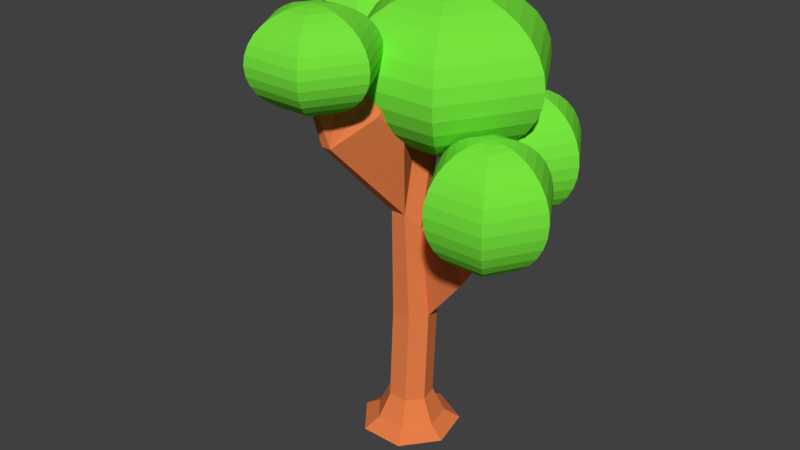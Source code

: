# Source: gBaconJamTree.blend  (saved by Blender 2.73.0; exported with 4.5.12 LTS)
import bpy
from mathutils import Matrix  # noqa: F401  (used for matrix-valued properties, if any)

bpy.ops.wm.read_factory_settings(use_empty=True)
scene = bpy.context.scene
scene.name = 'Scene'

# ---- collections
col_collection_1 = bpy.data.collections.new('Collection 1'); scene.collection.children.link(col_collection_1)

# ---- materials (node trees are filled in below, after node groups)
mat_grass = bpy.data.materials.new('Grass')
mat_grass.alpha_threshold = 0.0
mat_grass.use_transparent_shadow = False
mat_grass.diffuse_color = (0.1884, 0.8, 0.04881, 1.0)
mat_grass.roughness = 0.5
mat_treestump = bpy.data.materials.new('TreeStump')
mat_treestump.alpha_threshold = 0.0
mat_treestump.use_transparent_shadow = False
mat_treestump.diffuse_color = (0.8, 0.2132, 0.06689, 1.0)
mat_treestump.roughness = 0.5
mat_treestump.line_color = (0.0, 0.0, 0.0, 1.0)

# ---- material node trees

# ---- world
world_world = bpy.data.worlds.new('World'); scene.world = world_world
world_world.color = (0.05088, 0.05088, 0.05088)
world_world.use_sun_shadow = False
world_world.sun_shadow_jitter_overblur = 0.0
world_world.cycles.sampling_method = 'MANUAL'
world_world.cycles.sample_map_resolution = 256

# ---- meshes
me_cylinder = bpy.data.meshes.new('Cylinder')
me_cylinder.from_pydata([(1.668e-08, 1.49, -1.0), (9.949e-10, 1.029, -0.7112), (1.165, 0.9289, -1.0), (0.8047, 0.6417, -0.7112), (1.452, -0.3315, -1.0), (1.003, -0.229, -0.7112), (0.6464, -1.342, -1.0), (0.4466, -0.9273, -0.7112), (-0.6464, -1.342, -1.0), (-0.4466, -0.9273, -0.7112), (-1.452, -0.3315, -1.0), (-1.003, -0.229, -0.7112), (-1.165, 0.9289, -1.0), (-0.8047, 0.6417, -0.7112), (4.839e-09, 0.6627, 0.0318), (0.5181, 0.4132, 0.0318), (0.6461, -0.1475, 0.0318), (0.2875, -0.597, 0.0318), (-0.2875, -0.597, 0.0318), (-0.6461, -0.1475, 0.0318), (-0.5181, 0.4132, 0.0318), (4.839e-09, 0.8113, 2.831), (0.5181, 0.5618, 2.831), (0.6461, 0.001219, 2.832), (0.2875, -0.4484, 2.833), (-0.2875, -0.4484, 2.833), (-0.6461, 0.001219, 2.832), (-0.5181, 0.5618, 2.831), (-4.136e-07, 0.4254, 6.101), (0.4061, 0.2299, 5.628), (0.5064, -0.2096, 5.629), (0.2254, -0.562, 6.103), (-0.2254, -0.562, 6.103), (-0.5064, -0.2096, 6.103), (-0.4061, 0.2299, 6.102), (-1.666e-06, 1.125, 9.077), (0.3311, 0.9669, 9.096), (0.4128, 0.6112, 9.138), (0.1837, 0.03658, 8.687), (-0.1837, 0.03658, 8.687), (-0.4128, 0.6112, 9.138), (-0.3311, 0.9669, 9.096), (1.154e-07, 1.162, 10.97), (0.1839, 1.074, 10.98), (0.2294, 0.876, 11.01), (0.1021, 0.7175, 11.03), (-0.1021, 0.7175, 11.03), (-0.2294, 0.876, 11.01), (-0.1839, 1.074, 10.98), (1.523, 0.8532, 4.834), (1.413, 1.066, 4.834), (1.403, 0.9205, 5.718), (1.488, 0.754, 5.718), (-2.025, 1.917, 7.648), (-2.079, 1.682, 7.649), (-2.305, 1.684, 9.225), (-1.985, 2.31, 9.246), (-0.7109, -2.699, 8.544), (-0.4296, -2.699, 8.544), (-0.4556, -2.434, 9.974), (-0.6849, -2.434, 9.974), (1.016, 1.532, 10.58), (0.9924, 1.635, 10.57), (0.9497, 1.666, 11.12), (0.9629, 1.609, 11.13), (2.94, 1.702, 7.233), (2.898, 1.784, 7.233), (2.894, 1.728, 7.757), (2.927, 1.664, 7.757), (-0.9229, -3.328, 11.05), (-0.8057, -3.328, 11.05), (-0.8165, -3.097, 11.85), (-0.9121, -3.097, 11.85), (-3.428, 2.259, 9.518), (-3.451, 2.157, 9.518), (-3.429, 2.348, 10.23), (-3.41, 2.431, 10.22), (1.912, -0.2162, 4.366), (2.178, 0.04234, 4.974), (2.168, 0.01224, 5.246), (1.87, -0.2802, 5.219), (-2.117, 0.8577, 9.231), (-2.478, 1.194, 9.26), (-2.489, 1.097, 8.899), (-2.138, 0.6746, 8.554), (0.6691, -0.8425, 9.604), (0.2808, -1.623, 10.1), (0.4637, -1.856, 9.394), (0.6831, -1.14, 8.576), (3.066, -1.161, 5.748), (3.287, -0.946, 6.252), (3.279, -0.971, 6.479), (3.031, -1.214, 6.456), (-3.261, 0.3988, 10.1), (-3.622, 0.7355, 10.13), (-3.633, 0.6377, 9.773), (-3.282, 0.2157, 9.428), (0.8113, -0.8473, 10.75), (0.6591, -1.153, 10.94), (0.7307, -1.245, 10.67), (0.8168, -0.9639, 10.35), (1.671, 2.979, 6.195), (3.026, -1.132, 9.303), (2.697, -1.132, 9.204), (2.395, -1.132, 9.042), (2.129, -1.132, 8.824), (1.912, -1.132, 8.559), (1.75, -1.132, 8.257), (1.65, -1.132, 7.928), (1.538, 3.208, 6.413), (1.65, -1.132, 7.245), (1.75, -1.132, 6.917), (1.912, -1.132, 6.614), (2.129, -1.132, 6.349), (2.395, -1.132, 6.132), (2.697, -1.132, 5.97), (3.026, -1.132, 5.87), (1.43, 3.397, 6.678), (1.349, 3.537, 6.981), (3.196, -0.8361, 9.303), (3.032, -0.5518, 9.204), (2.881, -0.2897, 9.042), (2.748, -0.06, 8.824), (2.639, 0.1285, 8.559), (2.559, 0.2686, 8.257), (2.509, 0.3548, 7.928), (2.492, 0.384, 7.587), (2.509, 0.3548, 7.245), (2.559, 0.2686, 6.917), (2.639, 0.1285, 6.614), (2.748, -0.06, 6.349), (2.881, -0.2897, 6.132), (3.032, -0.5518, 5.97), (3.196, -0.8361, 5.87), (1.299, 3.623, 7.309), (1.282, 3.652, 7.65), (3.538, -0.8361, 9.303), (3.702, -0.5518, 9.204), (3.853, -0.2897, 9.042), (3.986, -0.06, 8.824), (4.095, 0.1285, 8.559), (4.176, 0.2686, 8.257), (4.225, 0.3548, 7.928), (4.242, 0.384, 7.587), (4.225, 0.3548, 7.245), (4.176, 0.2686, 6.917), (4.095, 0.1285, 6.614), (3.986, -0.06, 6.349), (3.853, -0.2897, 6.132), (3.702, -0.5518, 5.97), (3.538, -0.8361, 5.87), (1.299, 3.623, 7.992), (1.349, 3.537, 8.32), (3.709, -1.132, 9.303), (4.037, -1.132, 9.204), (4.339, -1.132, 9.042), (4.605, -1.132, 8.824), (4.822, -1.132, 8.559), (4.984, -1.132, 8.257), (5.084, -1.132, 7.928), (5.117, -1.132, 7.587), (5.084, -1.132, 7.245), (4.984, -1.132, 6.917), (4.822, -1.132, 6.614), (4.605, -1.132, 6.349), (4.339, -1.132, 6.132), (4.037, -1.132, 5.97), (3.709, -1.132, 5.87), (1.43, 3.397, 8.623), (1.538, 3.208, 8.888), (3.538, -1.428, 9.303), (3.702, -1.712, 9.204), (3.853, -1.974, 9.042), (3.986, -2.204, 8.824), (4.095, -2.392, 8.559), (4.176, -2.532, 8.257), (4.225, -2.618, 7.928), (4.242, -2.648, 7.587), (4.225, -2.618, 7.245), (4.176, -2.532, 6.917), (4.095, -2.392, 6.614), (3.986, -2.204, 6.349), (3.853, -1.974, 6.132), (3.702, -1.712, 5.97), (3.538, -1.428, 5.87), (1.671, 2.979, 9.106), (3.367, -1.132, 9.337), (3.196, -1.428, 9.303), (3.032, -1.712, 9.204), (2.881, -1.974, 9.042), (2.748, -2.204, 8.824), (2.639, -2.392, 8.559), (2.559, -2.532, 8.257), (2.509, -2.618, 7.928), (2.492, -2.648, 7.587), (2.509, -2.618, 7.245), (2.559, -2.532, 6.917), (2.639, -2.392, 6.614), (2.748, -2.204, 6.349), (2.881, -1.974, 6.132), (3.032, -1.712, 5.97), (3.196, -1.428, 5.87), (1.822, 2.716, 9.267), (1.987, 2.432, 9.367), (1.816, 2.136, 5.934), (1.488, 2.136, 6.033), (1.185, 2.136, 6.195), (0.9197, 2.136, 6.413), (0.702, 2.136, 6.678), (0.5403, 2.136, 6.981), (0.4407, 2.136, 7.309), (1.617, -1.132, 7.587), (0.4407, 2.136, 7.992), (0.5403, 2.136, 8.32), (0.702, 2.136, 8.623), (0.9197, 2.136, 8.888), (1.185, 2.136, 9.106), (1.488, 2.136, 9.267), (1.816, 2.136, 9.367), (3.367, -1.132, 5.837), (1.822, 2.716, 6.033), (1.987, 2.432, 5.934), (2.328, 2.432, 9.367), (2.492, 2.716, 9.267), (2.644, 2.979, 9.106), (2.776, 3.208, 8.888), (2.885, 3.397, 8.623), (2.966, 3.537, 8.32), (3.016, 3.623, 7.992), (3.032, 3.652, 7.65), (3.016, 3.623, 7.309), (2.966, 3.537, 6.981), (2.885, 3.397, 6.678), (2.776, 3.208, 6.413), (2.644, 2.979, 6.195), (2.492, 2.716, 6.033), (2.328, 2.432, 5.934), (2.499, 2.136, 9.367), (2.827, 2.136, 9.267), (3.13, 2.136, 9.106), (3.395, 2.136, 8.888), (3.613, 2.136, 8.623), (3.774, 2.136, 8.32), (3.874, 2.136, 7.992), (3.908, 2.136, 7.65), (3.874, 2.136, 7.309), (3.774, 2.136, 6.981), (3.613, 2.136, 6.678), (3.395, 2.136, 6.413), (3.13, 2.136, 6.195), (2.827, 2.136, 6.033), (2.499, 2.136, 5.934), (2.328, 1.841, 9.367), (2.492, 1.556, 9.267), (2.644, 1.294, 9.106), (2.776, 1.065, 8.888), (2.885, 0.8761, 8.623), (2.966, 0.736, 8.32), (3.016, 0.6498, 7.992), (3.032, 0.6206, 7.65), (3.016, 0.6498, 7.309), (2.966, 0.736, 6.981), (2.885, 0.8761, 6.678), (2.776, 1.065, 6.413), (2.644, 1.294, 6.195), (2.492, 1.556, 6.033), (2.328, 1.841, 5.934), (2.157, 2.136, 9.401), (1.987, 1.841, 9.367), (1.822, 1.556, 9.267), (1.671, 1.294, 9.106), (1.538, 1.065, 8.888), (1.43, 0.8761, 8.623), (1.349, 0.736, 8.32), (1.299, 0.6498, 7.992), (1.282, 0.6206, 7.65), (1.299, 0.6498, 7.309), (1.349, 0.736, 6.981), (1.43, 0.8761, 6.678), (1.538, 1.065, 6.413), (1.671, 1.294, 6.195), (1.822, 1.556, 6.033), (1.987, 1.841, 5.934), (0.407, 2.136, 7.65), (2.157, 2.136, 5.9), (-3.959, 2.978, 8.141), (-4.091, 3.207, 8.358), (-4.2, 3.396, 8.623), (-4.281, 3.536, 8.926), (-4.331, 3.622, 9.254), (-4.348, 3.651, 9.596), (-4.331, 3.622, 9.937), (-4.281, 3.536, 10.27), (-4.2, 3.396, 10.57), (-4.091, 3.207, 10.83), (-3.959, 2.978, 11.05), (-3.808, 2.716, 11.21), (-3.643, 2.431, 11.31), (-3.814, 2.136, 7.879), (-4.142, 2.136, 7.979), (-4.445, 2.136, 8.141), (-4.71, 2.136, 8.358), (-4.928, 2.136, 8.623), (-5.09, 2.136, 8.926), (-5.189, 2.136, 9.254), (-5.189, 2.136, 9.937), (-5.09, 2.136, 10.27), (-4.928, 2.136, 10.57), (-4.71, 2.136, 10.83), (-4.445, 2.136, 11.05), (-4.142, 2.136, 11.21), (-3.814, 2.136, 11.31), (-3.808, 2.716, 7.979), (-3.643, 2.431, 7.879), (-3.302, 2.431, 11.31), (-3.138, 2.716, 11.21), (-2.986, 2.978, 11.05), (-2.854, 3.207, 10.83), (-2.745, 3.396, 10.57), (-2.664, 3.536, 10.27), (-2.614, 3.622, 9.937), (-2.598, 3.651, 9.596), (-2.614, 3.622, 9.254), (-2.664, 3.536, 8.926), (-2.745, 3.396, 8.623), (-2.854, 3.207, 8.358), (-2.986, 2.978, 8.141), (-3.138, 2.716, 7.979), (-3.302, 2.431, 7.879), (-3.131, 2.136, 11.31), (-2.803, 2.136, 11.21), (-2.5, 2.136, 11.05), (-2.235, 2.136, 10.83), (-2.017, 2.136, 10.57), (-1.856, 2.136, 10.27), (-1.756, 2.136, 9.937), (-1.722, 2.136, 9.596), (-1.756, 2.136, 9.254), (-1.856, 2.136, 8.926), (-2.017, 2.136, 8.623), (-2.235, 2.136, 8.358), (-2.5, 2.136, 8.141), (-2.803, 2.136, 7.979), (-3.131, 2.136, 7.879), (-3.302, 1.84, 11.31), (-3.138, 1.555, 11.21), (-2.986, 1.293, 11.05), (-2.854, 1.064, 10.83), (-2.745, 0.8752, 10.57), (-2.664, 0.7351, 10.27), (-2.614, 0.6489, 9.937), (-2.598, 0.6198, 9.596), (-2.614, 0.6489, 9.254), (-2.664, 0.7351, 8.926), (-2.745, 0.8752, 8.623), (-2.854, 1.064, 8.358), (-2.986, 1.293, 8.141), (-3.138, 1.555, 7.979), (-3.302, 1.84, 7.879), (-3.473, 2.136, 11.35), (-3.643, 1.84, 11.31), (-3.808, 1.555, 11.21), (-3.959, 1.293, 11.05), (-4.091, 1.064, 10.83), (-4.2, 0.8752, 10.57), (-4.281, 0.7351, 10.27), (-4.331, 0.6489, 9.937), (-4.348, 0.6198, 9.596), (-4.331, 0.6489, 9.254), (-4.281, 0.7351, 8.926), (-4.2, 0.8752, 8.623), (-4.091, 1.064, 8.358), (-3.959, 1.293, 8.141), (-3.808, 1.555, 7.979), (-3.643, 1.84, 7.879), (-5.223, 2.136, 9.596), (-3.473, 2.136, 7.846), (-1.04, -2.143, 9.873), (-1.173, -1.913, 10.04), (-1.282, -1.724, 10.24), (-1.363, -1.584, 10.47), (-1.412, -1.498, 10.72), (-1.429, -1.469, 10.98), (-1.412, -1.498, 11.24), (-1.363, -1.584, 11.49), (-1.282, -1.724, 11.73), (-1.173, -1.913, 11.93), (-1.04, -2.143, 12.09), (-0.8889, -2.405, 12.22), (-0.7248, -2.689, 12.29), (-0.8955, -2.985, 9.673), (-1.224, -2.985, 9.749), (-1.526, -2.985, 9.873), (-1.792, -2.985, 10.04), (-2.009, -2.985, 10.24), (-2.171, -2.985, 10.47), (-2.271, -2.985, 10.72), (-2.271, -2.985, 11.24), (-2.171, -2.985, 11.49), (-2.009, -2.985, 11.73), (-1.792, -2.985, 11.93), (-1.526, -2.985, 12.09), (-1.224, -2.985, 12.22), (-0.8955, -2.985, 12.29), (-0.8889, -2.405, 9.749), (-0.7248, -2.689, 9.673), (-0.3833, -2.689, 12.29), (-0.2191, -2.405, 12.22), (-0.06784, -2.143, 12.09), (0.06478, -1.913, 11.93), (0.1736, -1.724, 11.73), (0.2545, -1.584, 11.49), (0.3043, -1.498, 11.24), (0.3211, -1.469, 10.98), (0.3043, -1.498, 10.72), (0.2545, -1.584, 10.47), (0.1736, -1.724, 10.24), (0.06478, -1.913, 10.04), (-0.06784, -2.143, 9.873), (-0.2191, -2.405, 9.749), (-0.3833, -2.689, 9.673), (-0.2126, -2.985, 12.29), (0.1158, -2.985, 12.22), (0.4184, -2.985, 12.09), (0.6836, -2.985, 11.93), (0.9013, -2.985, 11.73), (1.063, -2.985, 11.49), (1.163, -2.985, 11.24), (1.196, -2.985, 10.98), (1.163, -2.985, 10.72), (1.063, -2.985, 10.47), (0.9013, -2.985, 10.24), (0.6836, -2.985, 10.04), (0.4184, -2.985, 9.873), (0.1158, -2.985, 9.749), (-0.2126, -2.985, 9.673), (-0.3833, -3.28, 12.29), (-0.2191, -3.565, 12.22), (-0.06784, -3.827, 12.09), (0.06478, -4.057, 11.93), (0.1736, -4.245, 11.73), (0.2545, -4.385, 11.49), (0.3043, -4.471, 11.24), (0.3211, -4.501, 10.98), (0.3043, -4.471, 10.72), (0.2545, -4.385, 10.47), (0.1736, -4.245, 10.24), (0.06478, -4.057, 10.04), (-0.06784, -3.827, 9.873), (-0.2191, -3.565, 9.749), (-0.3833, -3.28, 9.673), (-0.554, -2.985, 12.32), (-0.7248, -3.28, 12.29), (-0.8889, -3.565, 12.22), (-1.04, -3.827, 12.09), (-1.173, -4.057, 11.93), (-1.282, -4.245, 11.73), (-1.363, -4.385, 11.49), (-1.412, -4.471, 11.24), (-1.429, -4.501, 10.98), (-1.412, -4.471, 10.72), (-1.363, -4.385, 10.47), (-1.282, -4.245, 10.24), (-1.173, -4.057, 10.04), (-1.04, -3.827, 9.873), (-0.8889, -3.565, 9.749), (-0.7248, -3.28, 9.673), (-2.304, -2.985, 10.98), (-0.554, -2.985, 9.648), (-0.1924, 2.16, 8.216), (-0.4181, 2.551, 8.489), (-0.6034, 2.871, 8.821), (-0.741, 3.11, 9.2), (-0.8258, 3.257, 9.612), (-0.8544, 3.306, 10.04), (-0.8258, 3.257, 10.47), (-0.741, 3.11, 10.88), (-0.6034, 2.871, 11.26), (-0.4181, 2.551, 11.59), (-0.1924, 2.16, 11.86), (0.06506, 1.714, 12.07), (0.3445, 1.23, 12.19), (0.05389, 0.7265, 7.888), (-0.5049, 0.7265, 8.013), (-1.02, 0.7265, 8.216), (-1.471, 0.7265, 8.489), (-1.842, 0.7265, 8.821), (-2.117, 0.7265, 9.2), (-2.287, 0.7265, 9.612), (-2.287, 0.7265, 10.47), (-2.117, 0.7265, 10.88), (-1.842, 0.7265, 11.26), (-1.471, 0.7265, 11.59), (-1.02, 0.7265, 11.86), (-0.5049, 0.7265, 12.07), (0.05389, 0.7265, 12.19), (0.06506, 1.714, 8.013), (0.3445, 1.23, 7.888), (0.9256, 1.23, 12.19), (1.205, 1.714, 12.07), (1.462, 2.16, 11.86), (1.688, 2.551, 11.59), (1.873, 2.871, 11.26), (2.011, 3.11, 10.88), (2.096, 3.257, 10.47), (2.124, 3.306, 10.04), (2.096, 3.257, 9.612), (2.011, 3.11, 9.2), (1.873, 2.871, 8.821), (1.688, 2.551, 8.489), (1.462, 2.16, 8.216), (1.205, 1.714, 8.013), (0.9256, 1.23, 7.888), (1.216, 0.7265, 12.19), (1.775, 0.7265, 12.07), (2.29, 0.7265, 11.86), (2.741, 0.7265, 11.59), (3.112, 0.7265, 11.26), (3.387, 0.7265, 10.88), (3.557, 0.7265, 10.47), (3.614, 0.7265, 10.04), (3.557, 0.7265, 9.612), (3.387, 0.7265, 9.2), (3.112, 0.7265, 8.821), (2.741, 0.7265, 8.489), (2.29, 0.7265, 8.216), (1.775, 0.7265, 8.013), (1.216, 0.7265, 7.888), (0.9256, 0.2232, 12.19), (1.205, -0.2607, 12.07), (1.462, -0.7067, 11.86), (1.688, -1.098, 11.59), (1.873, -1.418, 11.26), (2.011, -1.657, 10.88), (2.096, -1.804, 10.47), (2.124, -1.853, 10.04), (2.096, -1.804, 9.612), (2.011, -1.657, 9.2), (1.873, -1.418, 8.821), (1.688, -1.098, 8.489), (1.462, -0.7067, 8.216), (1.205, -0.2607, 8.013), (0.9256, 0.2232, 7.888), (0.635, 0.7265, 12.23), (0.3445, 0.2232, 12.19), (0.06506, -0.2607, 12.07), (-0.1924, -0.7067, 11.86), (-0.4181, -1.098, 11.59), (-0.6034, -1.418, 11.26), (-0.741, -1.657, 10.88), (-0.8258, -1.804, 10.47), (-0.8544, -1.853, 10.04), (-0.8258, -1.804, 9.612), (-0.741, -1.657, 9.2), (-0.6034, -1.418, 8.821), (-0.4181, -1.098, 8.489), (-0.1924, -0.7067, 8.216), (0.06506, -0.2607, 8.013), (0.3445, 0.2232, 7.888), (-2.344, 0.7265, 10.04), (0.635, 0.7265, 7.846)], [], [(0, 1, 3, 2), (2, 3, 5, 4), (4, 5, 7, 6), (6, 7, 9, 8), (8, 9, 11, 10), (1, 13, 20, 14), (12, 13, 1, 0), (10, 11, 13, 12), (0, 2, 4, 6, 8, 10, 12), (14, 20, 27, 21), (13, 11, 19, 20), (11, 9, 18, 19), (9, 7, 17, 18), (7, 5, 16, 17), (5, 3, 15, 16), (3, 1, 14, 15), (21, 27, 34, 28), (20, 19, 26, 27), (19, 18, 25, 26), (18, 17, 24, 25), (17, 16, 23, 24), (16, 15, 22, 23), (15, 14, 21, 22), (28, 34, 41, 35), (27, 26, 33, 34), (26, 25, 32, 33), (25, 24, 31, 32), (24, 23, 30, 31), (49, 50, 66, 65), (22, 21, 28, 29), (35, 41, 48, 42), (50, 51, 67, 66), (33, 32, 39, 40), (51, 52, 68, 67), (31, 30, 37, 38), (30, 29, 36, 37), (29, 28, 35, 36), (43, 42, 48, 47, 46, 45, 44), (41, 40, 47, 48), (40, 39, 46, 47), (39, 38, 45, 46), (38, 37, 44, 45), (65, 66, 67, 68), (36, 35, 42, 43), (52, 49, 65, 68), (22, 50, 49, 23), (29, 51, 50, 22), (30, 52, 51, 29), (78, 79, 91, 90), (56, 53, 73, 76), (33, 54, 53, 34), (79, 80, 92, 91), (41, 56, 55, 40), (34, 53, 56, 41), (60, 57, 69, 72), (31, 58, 57, 32), (89, 90, 91, 92), (39, 60, 59, 38), (32, 57, 60, 39), (61, 62, 63, 64), (36, 62, 61, 37), (43, 63, 62, 36), (44, 64, 63, 43), (37, 61, 64, 44), (69, 70, 71, 72), (59, 60, 72, 71), (58, 59, 71, 70), (57, 58, 70, 69), (73, 74, 75, 76), (55, 56, 76, 75), (54, 55, 75, 74), (53, 54, 74, 73), (80, 77, 89, 92), (49, 78, 77, 23), (52, 79, 78, 49), (30, 80, 79, 52), (23, 77, 80, 30), (84, 81, 93, 96), (55, 82, 81, 40), (54, 83, 82, 55), (33, 84, 83, 54), (40, 81, 84, 33), (88, 85, 97, 100), (59, 86, 85, 38), (58, 87, 86, 59), (31, 88, 87, 58), (38, 85, 88, 31), (77, 78, 90, 89), (93, 94, 95, 96), (83, 84, 96, 95), (82, 83, 95, 94), (81, 82, 94, 93), (97, 98, 99, 100), (87, 88, 100, 99), (86, 87, 99, 98), (85, 86, 98, 97), (111, 110, 127, 128), (224, 223, 238, 239), (107, 106, 123, 124), (105, 104, 121, 122), (116, 115, 132, 133), (103, 102, 119, 120), (114, 113, 130, 131), (112, 111, 128, 129), (226, 225, 240, 241), (108, 107, 124, 125), (106, 105, 122, 123), (151, 152, 227, 228), (104, 103, 120, 121), (115, 114, 131, 132), (134, 135, 229, 230), (113, 112, 129, 130), (123, 122, 139, 140), (117, 118, 231, 232), (121, 120, 137, 138), (132, 131, 148, 149), (101, 109, 233, 234), (130, 129, 146, 147), (128, 127, 144, 145), (126, 125, 142, 143), (124, 123, 140, 141), (122, 121, 138, 139), (133, 132, 149, 150), (120, 119, 136, 137), (131, 130, 147, 148), (129, 128, 145, 146), (127, 126, 143, 144), (125, 124, 141, 142), (140, 139, 156, 157), (202, 203, 222, 223), (138, 137, 154, 155), (149, 148, 165, 166), (221, 220, 235, 236), (147, 146, 163, 164), (145, 144, 161, 162), (143, 142, 159, 160), (141, 140, 157, 158), (139, 138, 155, 156), (150, 149, 166, 167), (137, 136, 153, 154), (148, 147, 164, 165), (146, 145, 162, 163), (144, 143, 160, 161), (142, 141, 158, 159), (157, 156, 173, 174), (169, 185, 224, 225), (155, 154, 171, 172), (166, 165, 182, 183), (152, 168, 226, 227), (164, 163, 180, 181), (162, 161, 178, 179), (160, 159, 176, 177), (158, 157, 174, 175), (156, 155, 172, 173), (167, 166, 183, 184), (154, 153, 170, 171), (165, 164, 181, 182), (163, 162, 179, 180), (161, 160, 177, 178), (159, 158, 175, 176), (174, 173, 190, 191), (135, 151, 228, 229), (172, 171, 188, 189), (183, 182, 199, 200), (118, 134, 230, 231), (181, 180, 197, 198), (179, 178, 195, 196), (177, 176, 193, 194), (175, 174, 191, 192), (173, 172, 189, 190), (184, 183, 200, 201), (171, 170, 187, 188), (182, 181, 198, 199), (180, 179, 196, 197), (178, 177, 194, 195), (176, 175, 192, 193), (109, 117, 232, 233), (220, 101, 234, 235), (185, 202, 223, 224), (168, 169, 225, 226), (207, 208, 117, 109), (205, 206, 101, 220), (216, 217, 202, 185), (214, 215, 169, 168), (212, 213, 152, 151), (208, 209, 118, 117), (206, 207, 109, 101), (217, 218, 203, 202), (204, 205, 220, 221), (215, 216, 185, 169), (213, 214, 168, 152), (209, 210, 134, 118), (211, 108, 125, 126), (110, 211, 126, 127), (219, 116, 133), (102, 186, 119), (219, 133, 150), (119, 186, 136), (219, 150, 167), (136, 186, 153), (219, 167, 184), (153, 186, 170), (219, 184, 201), (170, 186, 187), (191, 190, 105, 106), (219, 201, 116), (189, 188, 103, 104), (200, 199, 114, 115), (187, 186, 102), (198, 197, 112, 113), (196, 195, 110, 111), (194, 193, 108, 211), (192, 191, 106, 107), (190, 189, 104, 105), (201, 200, 115, 116), (188, 187, 102, 103), (199, 198, 113, 114), (197, 196, 111, 112), (195, 194, 211, 110), (193, 192, 107, 108), (235, 234, 249, 250), (233, 232, 247, 248), (231, 230, 245, 246), (229, 228, 243, 244), (227, 226, 241, 242), (225, 224, 239, 240), (236, 235, 250, 251), (223, 222, 237, 238), (234, 233, 248, 249), (232, 231, 246, 247), (230, 229, 244, 245), (228, 227, 242, 243), (241, 240, 255, 256), (239, 238, 253, 254), (250, 249, 264, 265), (248, 247, 262, 263), (246, 245, 260, 261), (244, 243, 258, 259), (242, 241, 256, 257), (240, 239, 254, 255), (251, 250, 265, 266), (238, 237, 252, 253), (249, 248, 263, 264), (247, 246, 261, 262), (245, 244, 259, 260), (243, 242, 257, 258), (256, 255, 271, 272), (254, 253, 269, 270), (265, 264, 280, 281), (263, 262, 278, 279), (261, 260, 276, 277), (259, 258, 274, 275), (257, 256, 272, 273), (255, 254, 270, 271), (266, 265, 281, 282), (253, 252, 268, 269), (264, 263, 279, 280), (262, 261, 277, 278), (260, 259, 275, 276), (258, 257, 273, 274), (283, 212, 151, 135), (210, 283, 135, 134), (284, 204, 221), (218, 267, 203), (284, 221, 236), (203, 267, 222), (284, 236, 251), (222, 267, 237), (284, 251, 266), (237, 267, 252), (284, 266, 282), (252, 267, 268), (272, 271, 215, 214), (284, 282, 204), (270, 269, 217, 216), (281, 280, 206, 205), (268, 267, 218), (279, 278, 208, 207), (277, 276, 210, 209), (275, 274, 212, 283), (273, 272, 214, 213), (271, 270, 216, 215), (282, 281, 205, 204), (269, 268, 218, 217), (280, 279, 207, 206), (278, 277, 209, 208), (276, 275, 283, 210), (274, 273, 213, 212), (316, 315, 330, 331), (318, 317, 332, 333), (291, 292, 319, 320), (289, 290, 321, 322), (287, 288, 323, 324), (285, 286, 325, 326), (296, 297, 314, 315), (313, 312, 327, 328), (294, 295, 316, 317), (292, 293, 318, 319), (290, 291, 320, 321), (288, 289, 322, 323), (286, 287, 324, 325), (312, 285, 326, 327), (295, 296, 315, 316), (293, 294, 317, 318), (301, 302, 287, 286), (299, 300, 285, 312), (309, 310, 296, 295), (307, 308, 294, 293), (305, 306, 292, 291), (302, 303, 288, 287), (300, 301, 286, 285), (310, 311, 297, 296), (298, 299, 312, 313), (308, 309, 295, 294), (306, 307, 293, 292), (303, 304, 289, 288), (327, 326, 341, 342), (325, 324, 339, 340), (323, 322, 337, 338), (321, 320, 335, 336), (319, 318, 333, 334), (317, 316, 331, 332), (328, 327, 342, 343), (315, 314, 329, 330), (326, 325, 340, 341), (324, 323, 338, 339), (322, 321, 336, 337), (320, 319, 334, 335), (333, 332, 347, 348), (331, 330, 345, 346), (342, 341, 356, 357), (340, 339, 354, 355), (338, 337, 352, 353), (336, 335, 350, 351), (334, 333, 348, 349), (332, 331, 346, 347), (343, 342, 357, 358), (330, 329, 344, 345), (341, 340, 355, 356), (339, 338, 353, 354), (337, 336, 351, 352), (335, 334, 349, 350), (348, 347, 363, 364), (346, 345, 361, 362), (357, 356, 372, 373), (355, 354, 370, 371), (353, 352, 368, 369), (351, 350, 366, 367), (349, 348, 364, 365), (347, 346, 362, 363), (358, 357, 373, 374), (345, 344, 360, 361), (356, 355, 371, 372), (354, 353, 369, 370), (352, 351, 367, 368), (350, 349, 365, 366), (375, 305, 291, 290), (304, 375, 290, 289), (376, 298, 313), (311, 359, 297), (376, 313, 328), (297, 359, 314), (376, 328, 343), (314, 359, 329), (376, 343, 358), (329, 359, 344), (376, 358, 374), (344, 359, 360), (364, 363, 308, 307), (376, 374, 298), (362, 361, 310, 309), (373, 372, 300, 299), (360, 359, 311), (371, 370, 302, 301), (369, 368, 304, 303), (367, 366, 305, 375), (365, 364, 307, 306), (363, 362, 309, 308), (374, 373, 299, 298), (361, 360, 311, 310), (372, 371, 301, 300), (370, 369, 303, 302), (368, 367, 375, 304), (366, 365, 306, 305), (408, 407, 422, 423), (410, 409, 424, 425), (383, 384, 411, 412), (381, 382, 413, 414), (379, 380, 415, 416), (377, 378, 417, 418), (388, 389, 406, 407), (405, 404, 419, 420), (386, 387, 408, 409), (384, 385, 410, 411), (382, 383, 412, 413), (380, 381, 414, 415), (378, 379, 416, 417), (404, 377, 418, 419), (387, 388, 407, 408), (385, 386, 409, 410), (393, 394, 379, 378), (391, 392, 377, 404), (401, 402, 388, 387), (399, 400, 386, 385), (397, 398, 384, 383), (394, 395, 380, 379), (392, 393, 378, 377), (402, 403, 389, 388), (390, 391, 404, 405), (400, 401, 387, 386), (398, 399, 385, 384), (395, 396, 381, 380), (419, 418, 433, 434), (417, 416, 431, 432), (415, 414, 429, 430), (413, 412, 427, 428), (411, 410, 425, 426), (409, 408, 423, 424), (420, 419, 434, 435), (407, 406, 421, 422), (418, 417, 432, 433), (416, 415, 430, 431), (414, 413, 428, 429), (412, 411, 426, 427), (425, 424, 439, 440), (423, 422, 437, 438), (434, 433, 448, 449), (432, 431, 446, 447), (430, 429, 444, 445), (428, 427, 442, 443), (426, 425, 440, 441), (424, 423, 438, 439), (435, 434, 449, 450), (422, 421, 436, 437), (433, 432, 447, 448), (431, 430, 445, 446), (429, 428, 443, 444), (427, 426, 441, 442), (440, 439, 455, 456), (438, 437, 453, 454), (449, 448, 464, 465), (447, 446, 462, 463), (445, 444, 460, 461), (443, 442, 458, 459), (441, 440, 456, 457), (439, 438, 454, 455), (450, 449, 465, 466), (437, 436, 452, 453), (448, 447, 463, 464), (446, 445, 461, 462), (444, 443, 459, 460), (442, 441, 457, 458), (467, 397, 383, 382), (396, 467, 382, 381), (468, 390, 405), (403, 451, 389), (468, 405, 420), (389, 451, 406), (468, 420, 435), (406, 451, 421), (468, 435, 450), (421, 451, 436), (468, 450, 466), (436, 451, 452), (456, 455, 400, 399), (468, 466, 390), (454, 453, 402, 401), (465, 464, 392, 391), (452, 451, 403), (463, 462, 394, 393), (461, 460, 396, 395), (459, 458, 397, 467), (457, 456, 399, 398), (455, 454, 401, 400), (466, 465, 391, 390), (453, 452, 403, 402), (464, 463, 393, 392), (462, 461, 395, 394), (460, 459, 467, 396), (458, 457, 398, 397), (500, 499, 514, 515), (502, 501, 516, 517), (475, 476, 503, 504), (473, 474, 505, 506), (471, 472, 507, 508), (469, 470, 509, 510), (480, 481, 498, 499), (497, 496, 511, 512), (478, 479, 500, 501), (476, 477, 502, 503), (474, 475, 504, 505), (472, 473, 506, 507), (470, 471, 508, 509), (496, 469, 510, 511), (479, 480, 499, 500), (477, 478, 501, 502), (485, 486, 471, 470), (483, 484, 469, 496), (493, 494, 480, 479), (491, 492, 478, 477), (489, 490, 476, 475), (486, 487, 472, 471), (484, 485, 470, 469), (494, 495, 481, 480), (482, 483, 496, 497), (492, 493, 479, 478), (490, 491, 477, 476), (487, 488, 473, 472), (511, 510, 525, 526), (509, 508, 523, 524), (507, 506, 521, 522), (505, 504, 519, 520), (503, 502, 517, 518), (501, 500, 515, 516), (512, 511, 526, 527), (499, 498, 513, 514), (510, 509, 524, 525), (508, 507, 522, 523), (506, 505, 520, 521), (504, 503, 518, 519), (517, 516, 531, 532), (515, 514, 529, 530), (526, 525, 540, 541), (524, 523, 538, 539), (522, 521, 536, 537), (520, 519, 534, 535), (518, 517, 532, 533), (516, 515, 530, 531), (527, 526, 541, 542), (514, 513, 528, 529), (525, 524, 539, 540), (523, 522, 537, 538), (521, 520, 535, 536), (519, 518, 533, 534), (532, 531, 547, 548), (530, 529, 545, 546), (541, 540, 556, 557), (539, 538, 554, 555), (537, 536, 552, 553), (535, 534, 550, 551), (533, 532, 548, 549), (531, 530, 546, 547), (542, 541, 557, 558), (529, 528, 544, 545), (540, 539, 555, 556), (538, 537, 553, 554), (536, 535, 551, 552), (534, 533, 549, 550), (559, 489, 475, 474), (488, 559, 474, 473), (560, 482, 497), (495, 543, 481), (560, 497, 512), (481, 543, 498), (560, 512, 527), (498, 543, 513), (560, 527, 542), (513, 543, 528), (560, 542, 558), (528, 543, 544), (548, 547, 492, 491), (560, 558, 482), (546, 545, 494, 493), (557, 556, 484, 483), (544, 543, 495), (555, 554, 486, 485), (553, 552, 488, 487), (551, 550, 489, 559), (549, 548, 491, 490), (547, 546, 493, 492), (558, 557, 483, 482), (545, 544, 495, 494), (556, 555, 485, 484), (554, 553, 487, 486), (552, 551, 559, 488), (550, 549, 490, 489)])
me_cylinder.polygons.foreach_set('material_index', [1, 1, 1, 1, 1, 1, 1, 1, 1, 1, 1, 1, 1, 1, 1, 1, 1, 1, 1, 1, 1, 1, 1, 1, 1, 1, 1, 1, 1, 1, 1, 1, 1, 1, 1, 1, 1, 1, 1, 1, 1, 1, 1, 1, 1, 1, 1, 1, 1, 1, 1, 1, 1, 1, 1, 1, 1, 1, 1, 1, 1, 1, 1, 1, 1, 1, 1, 1, 1, 1, 1, 1, 1, 1, 1, 1, 1, 1, 1, 1, 1, 1, 1, 1, 1, 1, 1, 1, 1, 1, 1, 1, 1, 1, 1, 1, 0, 0, 0, 0, 0, 0, 0, 0, 0, 0, 0, 0, 0, 0, 0, 0, 0, 0, 0, 0, 0, 0, 0, 0, 0, 0, 0, 0, 0, 0, 0, 0, 0, 0, 0, 0, 0, 0, 0, 0, 0, 0, 0, 0, 0, 0, 0, 0, 0, 0, 0, 0, 0, 0, 0, 0, 0, 0, 0, 0, 0, 0, 0, 0, 0, 0, 0, 0, 0, 0, 0, 0, 0, 0, 0, 0, 0, 0, 0, 0, 0, 0, 0, 0, 0, 0, 0, 0, 0, 0, 0, 0, 0, 0, 0, 0, 0, 0, 0, 0, 0, 0, 0, 0, 0, 0, 0, 0, 0, 0, 0, 0, 0, 0, 0, 0, 0, 0, 0, 0, 0, 0, 0, 0, 0, 0, 0, 0, 0, 0, 0, 0, 0, 0, 0, 0, 0, 0, 0, 0, 0, 0, 0, 0, 0, 0, 0, 0, 0, 0, 0, 0, 0, 0, 0, 0, 0, 0, 0, 0, 0, 0, 0, 0, 0, 0, 0, 0, 0, 0, 0, 0, 0, 0, 0, 0, 0, 0, 0, 0, 0, 0, 0, 0, 0, 0, 0, 0, 0, 0, 0, 0, 0, 0, 0, 0, 0, 0, 0, 0, 0, 0, 0, 0, 0, 0, 0, 0, 0, 0, 0, 0, 0, 0, 0, 0, 0, 0, 0, 0, 0, 0, 0, 0, 0, 0, 0, 0, 0, 0, 0, 0, 0, 0, 0, 0, 0, 0, 0, 0, 0, 0, 0, 0, 0, 0, 0, 0, 0, 0, 0, 0, 0, 0, 0, 0, 0, 0, 0, 0, 0, 0, 0, 0, 0, 0, 0, 0, 0, 0, 0, 0, 0, 0, 0, 0, 0, 0, 0, 0, 0, 0, 0, 0, 0, 0, 0, 0, 0, 0, 0, 0, 0, 0, 0, 0, 0, 0, 0, 0, 0, 0, 0, 0, 0, 0, 0, 0, 0, 0, 0, 0, 0, 0, 0, 0, 0, 0, 0, 0, 0, 0, 0, 0, 0, 0, 0, 0, 0, 0, 0, 0, 0, 0, 0, 0, 0, 0, 0, 0, 0, 0, 0, 0, 0, 0, 0, 0, 0, 0, 0, 0, 0, 0, 0, 0, 0, 0, 0, 0, 0, 0, 0, 0, 0, 0, 0, 0, 0, 0, 0, 0, 0, 0, 0, 0, 0, 0, 0, 0, 0, 0, 0, 0, 0, 0, 0, 0, 0, 0, 0, 0, 0, 0, 0, 0, 0, 0, 0, 0, 0, 0, 0, 0, 0, 0, 0, 0, 0, 0, 0, 0, 0, 0, 0, 0, 0, 0, 0, 0, 0, 0, 0, 0, 0, 0, 0, 0, 0, 0, 0, 0, 0, 0, 0, 0, 0, 0, 0, 0, 0, 0, 0, 0, 0, 0, 0, 0, 0, 0, 0, 0, 0, 0, 0, 0, 0, 0, 0, 0, 0, 0, 0, 0, 0, 0, 0, 0, 0, 0, 0, 0, 0, 0, 0, 0, 0, 0, 0, 0])
me_cylinder.materials.append(mat_grass)
me_cylinder.materials.append(mat_treestump)
me_cylinder.use_remesh_preserve_volume = False
me_cylinder.use_remesh_preserve_attributes = False
me_cylinder.use_mirror_vertex_groups = False
me_cylinder.update()

# ---- objects
ob_cylinder = bpy.data.objects.new('Cylinder', me_cylinder)

# ---- transforms, parenting, visibility, modifiers, constraints
ob_cylinder.location = (-0.03143, -0.02987, 0.5789)
ob_cylinder.scale = (0.5713, 0.5713, 0.5713)
ob_cylinder.lineart.crease_threshold = 0.0

# ---- collection membership
col_collection_1.objects.link(ob_cylinder)

# ---- scene / render settings (as saved in the file)
scene.frame_start = 1; scene.frame_end = 250; scene.frame_set(1)
scene.render.engine = 'BLENDER_EEVEE_NEXT'
scene.render.resolution_percentage = 50
scene.render.dither_intensity = 0.0
scene.cycles.use_denoising = False
scene.cycles.samples = 10
scene.cycles.sampling_pattern = 'TABULATED_SOBOL'
scene.cycles.light_sampling_threshold = 0.0
scene.cycles.use_adaptive_sampling = False
scene.cycles.use_light_tree = False
scene.cycles.blur_glossy = 0.0
scene.cycles.pixel_filter_type = 'GAUSSIAN'
scene.cycles.sample_clamp_indirect = 0.0
scene.view_settings.view_transform = 'Standard'
bpy.context.view_layer.update()

# ---- added for rendering (the .blend has no active camera and no usable light): camera, sun
cam_auto = bpy.data.cameras.new('AutoCamera')
cam_auto.lens = 50.0
cam_auto.sensor_width = 36.0
cam_auto.clip_end = 1000.0
ob_auto_camera = bpy.data.objects.new('AutoCamera', cam_auto)
scene.collection.objects.link(ob_auto_camera)
ob_auto_camera.location = (9.83916, -12.1531, 11.7331)
ob_auto_camera.rotation_euler = (1.09748, -7.21219e-08, 0.694738)
scene.camera = ob_auto_camera
light_auto_sun = bpy.data.lights.new('AutoSun', 'SUN')
light_auto_sun.energy = 3.0
light_auto_sun.angle = 0.0523599
ob_auto_sun = bpy.data.objects.new('AutoSun', light_auto_sun)
scene.collection.objects.link(ob_auto_sun)
ob_auto_sun.rotation_euler = (0.872665, 0.174533, 0.523599)
bpy.context.view_layer.update()
